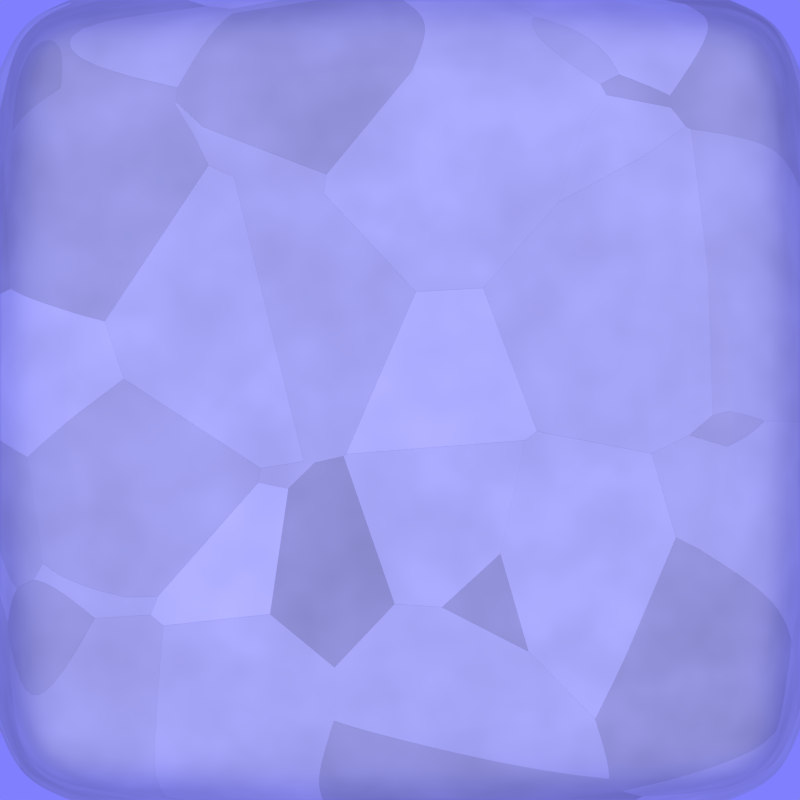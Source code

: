 # Source: stone.blend  (saved by Blender 2.79.0; exported with 4.5.12 LTS)
import bpy
from mathutils import Matrix  # noqa: F401  (used for matrix-valued properties, if any)

bpy.ops.wm.read_factory_settings(use_empty=True)
scene = bpy.context.scene
scene.name = 'Scene'

# ---- collections
col_collection_1 = bpy.data.collections.new('Collection 1'); scene.collection.children.link(col_collection_1)

# ---- materials (node trees are filled in below, after node groups)
mat_material = bpy.data.materials.new('Material')
mat_material.alpha_threshold = 0.0
mat_material.roughness = 0.5
mat_material.line_color = (0.0, 0.0, 0.0, 1.0)
mat_normal = bpy.data.materials.new('Normal')

# ---- material node trees
mat_material.use_nodes = True; mat_material.node_tree.nodes.clear()
_N = mat_material.node_tree.nodes; _L = mat_material.node_tree.links
n0 = _N.new('ShaderNodeOutputMaterial'); n0.name = 'Material Output'; n0.location = (917, 289)
n1 = _N.new('ShaderNodeBsdfDiffuse'); n1.name = 'Diffuse BSDF'; n1.location = (16, 308)
n2 = _N.new('ShaderNodeMath'); n2.name = 'Math'; n2.location = (-1121, 217)
n3 = _N.new('ShaderNodeMath'); n3.name = 'Math.002'; n3.location = (-901, 268)
n3.operation = 'MULTIPLY'
n4 = _N.new('ShaderNodeValToRGB'); n4.name = 'ColorRamp'; n4.location = (-533, 518)
while len(n4.color_ramp.elements) > 1: n4.color_ramp.elements.remove(n4.color_ramp.elements[-1])
n4.color_ramp.elements[0].position = 0.0; n4.color_ramp.elements[0].color = (1.0, 1.0, 1.0, 1.0)
_e = n4.color_ramp.elements.new(1.0); _e.color = (0.3042, 0.3042, 0.3042, 1.0)
n5 = _N.new('ShaderNodeMath'); n5.name = 'Math.001'; n5.location = (510, 164)
n5.operation = 'MULTIPLY'
n5.inputs[1].default_value = 0.2
n6 = _N.new('ShaderNodeTexVoronoi'); n6.name = 'Voronoi Texture'; n6.location = (-1372, -71)
n6.inputs[2].default_value = 4.0
n7 = _N.new('ShaderNodeTexNoise'); n7.name = 'Noise Texture'; n7.location = (-1375, 218)
n7.inputs[2].default_value = 10.0
n8 = _N.new('ShaderNodeDisplacement'); n8.name = 'Displacement'; n8.location = (0, 0)
n8.inputs[1].default_value = 0.0
n8.inputs[2].default_value = 0.1
_L.new(n4.outputs[0], n1.inputs[0])
_L.new(n1.outputs[0], n0.inputs[0])
_L.new(n6.outputs[1], n2.inputs[1])
_L.new(n2.outputs[0], n3.inputs[0])
_L.new(n3.outputs[0], n4.inputs[0])
_L.new(n7.outputs[1], n2.inputs[0])
_L.new(n6.outputs[1], n5.inputs[0])
_L.new(n5.outputs[0], n8.inputs[0])
_L.new(n8.outputs[0], n0.inputs[2])
n0.is_active_output = True

# ---- world
world_world = bpy.data.worlds.new('World'); scene.world = world_world
world_world.color = (0.2159, 0.2159, 1.0)
world_world.use_sun_shadow = False
world_world.sun_shadow_jitter_overblur = 0.0
world_world.cycles.sampling_method = 'MANUAL'

# ---- cameras
cam_camera_001 = bpy.data.cameras.new('Camera.001')
cam_camera_001.type = 'ORTHO'
cam_camera_001.clip_end = 100.0
cam_camera_001.lens = 35.0
cam_camera_001.sensor_width = 32.0
cam_camera_001.sensor_height = 18.0
cam_camera_001.ortho_scale = 2.0
cam_camera_001.display_size = 2.0
cam_camera_001.dof.focus_distance = 0.0

# ---- lights
light_sun = bpy.data.lights.new('Sun', 'SUN')
light_sun.transmission_factor = 0.0
light_sun.angle = 0.9273
light_sun.energy = 1.0
light_sun.shadow_buffer_clip_start = 0.5
light_sun.shadow_soft_size = 0.5
light_sun.shadow_cascade_max_distance = 1000.0

# ---- meshes
me_cube = bpy.data.meshes.new('Cube')
me_cube.from_pydata([(1.0, 1.0, -1.0), (1.0, -1.0, -1.0), (-1.0, -1.0, -1.0), (-1.0, 1.0, -1.0), (1.0, 1.0, 1.0), (1.0, -1.0, 1.0), (-1.0, -1.0, 1.0), (-1.0, 1.0, 1.0)], [], [(0, 1, 2, 3), (4, 7, 6, 5), (0, 4, 5, 1), (1, 5, 6, 2), (2, 6, 7, 3), (4, 0, 3, 7)])
me_cube.polygons.foreach_set('use_smooth', [True] * 6)
_k = {(0, 1): 1.0, (0, 3): 1.0, (0, 4): 1.0, (1, 2): 1.0, (1, 5): 1.0, (2, 3): 1.0, (2, 6): 1.0, (3, 7): 1.0, (4, 5): 1.0, (4, 7): 1.0, (5, 6): 1.0, (6, 7): 1.0}
me_cube.attributes.new('crease_edge', 'FLOAT', 'EDGE').data.foreach_set('value', [_k.get((min(e.vertices), max(e.vertices)), 0.0) for e in me_cube.edges])
_uv = me_cube.uv_layers.new(name='UVMap')
_uv.uv.foreach_set('vector', [0.5, 0.75, 0.5, 0.9999, 0.25, 0.9999, 0.25, 0.75, 0.5, 0.5, 0.25, 0.5, 0.25, 0.25, 0.5, 0.25, 0.75, 0.5, 0.5, 0.5, 0.5, 0.25, 0.75, 0.25, 0.5, 8.659e-05, 0.5, 0.25, 0.25, 0.25, 0.25, 8.665e-05, 8.659e-05, 0.25, 0.25, 0.25, 0.25, 0.5, 8.665e-05, 0.5, 0.5, 0.5, 0.5, 0.75, 0.25, 0.75, 0.25, 0.5])
me_cube.materials.append(mat_material)
me_cube.materials.append(mat_normal)
me_cube.use_remesh_preserve_volume = False
me_cube.use_remesh_preserve_attributes = False
me_cube.use_mirror_vertex_groups = False
me_cube.update()

# ---- objects
ob_camera = bpy.data.objects.new('Camera', cam_camera_001)
ob_sun = bpy.data.objects.new('Sun', light_sun)
ob_cube = bpy.data.objects.new('Cube', me_cube)

# ---- transforms, parenting, visibility, modifiers, constraints
ob_camera.location = (0.0, 0.0, 9.0)
ob_camera.lineart.crease_threshold = 0.0
ob_sun.location = (0.0, 0.0, -2.0)
ob_sun.lineart.crease_threshold = 0.0
ob_cube.location = (0.0, 0.0, 0.0)
ob_cube.lock_rotations_4d = False
ob_cube.empty_display_type = 'ARROWS'
ob_cube.lineart.crease_threshold = 0.0
ob_cube.cycles.use_adaptive_subdivision = True
_m = ob_cube.modifiers.new('Bevel', 'BEVEL')
_m.limit_method = 'NONE'
_m.spread = 0.0
_m = ob_cube.modifiers.new('Subsurf', 'SUBSURF')
_m.uv_smooth = 'PRESERVE_CORNERS'
_m.levels = 5
_m.render_levels = 4
_m.show_only_control_edges = False
_m = ob_cube.modifiers.new('Displace', 'DISPLACE')
_m.mid_level = 1.0
_m.strength = 0.1
_m.texture_coords = 'UV'

# ---- collection membership
col_collection_1.objects.link(ob_camera)
col_collection_1.objects.link(ob_sun)
col_collection_1.objects.link(ob_cube)

# ---- scene / render settings (as saved in the file)
scene.camera = ob_camera
scene.frame_start = 1; scene.frame_end = 60; scene.frame_set(1)
scene.render.engine = 'CYCLES'
scene.render.resolution_x = 100
scene.render.resolution_y = 100
scene.render.fps = 60
scene.render.dither_intensity = 0.0
scene.render.border_min_y = 0.85
scene.render.border_max_x = 0.0
scene.render.border_max_y = 0.9593
scene.cycles.feature_set = 'EXPERIMENTAL'
scene.cycles.use_denoising = False
scene.cycles.samples = 64
scene.cycles.sampling_pattern = 'TABULATED_SOBOL'
scene.cycles.use_adaptive_sampling = False
scene.cycles.use_light_tree = False
scene.cycles.blur_glossy = 0.0
scene.cycles.sample_clamp_indirect = 0.0
scene.view_settings.view_transform = 'Standard'
bpy.context.view_layer.update()
